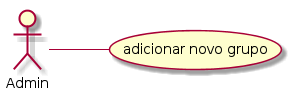

The diagram above was rendered by PlantUML. Its source (embedded in the PNG):
@startuml
left to right direction
actor Admin
Admin -- (adicionar novo grupo)
@enduml